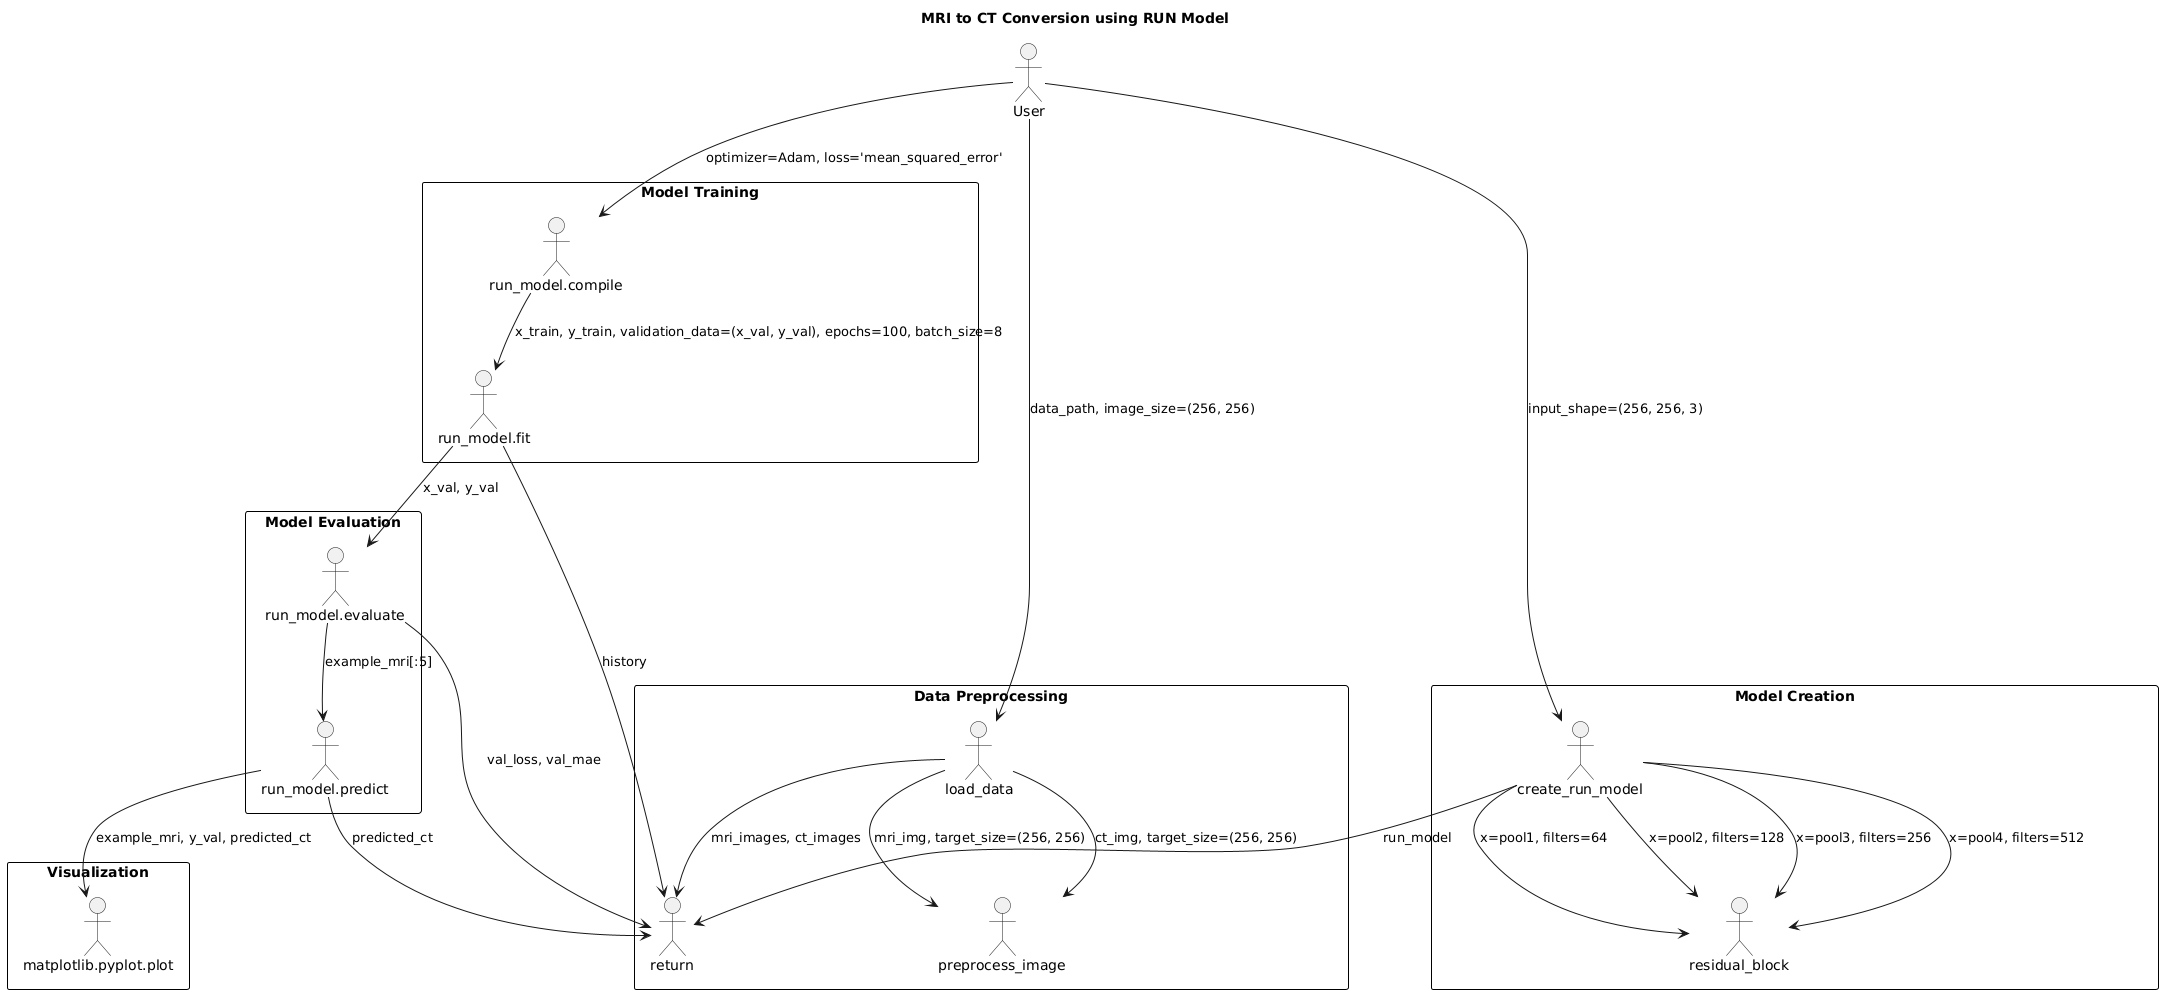

The diagram above was rendered by PlantUML. Its source (embedded in the PNG):
@startuml
title MRI to CT Conversion using RUN Model

skinparam rectangle {
    BackgroundColor White
    BorderColor Black
}

actor User

rectangle "Data Preprocessing" {
    User --> load_data : data_path, image_size=(256, 256)
    load_data --> preprocess_image : mri_img, target_size=(256, 256)
    load_data --> preprocess_image : ct_img, target_size=(256, 256)
    load_data --> return : mri_images, ct_images
}

rectangle "Model Creation" {
    User --> create_run_model : input_shape=(256, 256, 3)
    create_run_model --> residual_block : x=pool1, filters=64
    create_run_model --> residual_block : x=pool2, filters=128
    create_run_model --> residual_block : x=pool3, filters=256
    create_run_model --> residual_block : x=pool4, filters=512
    create_run_model --> return : run_model
}

rectangle "Model Training" {
    User --> run_model.compile : optimizer=Adam, loss='mean_squared_error'
    run_model.compile --> run_model.fit : x_train, y_train, validation_data=(x_val, y_val), epochs=100, batch_size=8
    run_model.fit --> return : history
}

rectangle "Model Evaluation" {
    run_model.fit --> run_model.evaluate : x_val, y_val
    run_model.evaluate --> return : val_loss, val_mae
    run_model.evaluate --> run_model.predict : example_mri[:5]
    run_model.predict --> return : predicted_ct
}

rectangle "Visualization" {
    run_model.predict --> matplotlib.pyplot.plot : example_mri, y_val, predicted_ct
}
@enduml